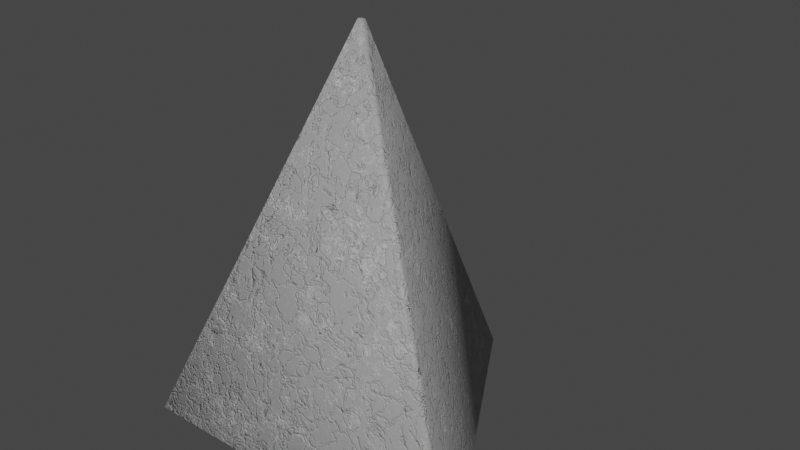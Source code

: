 # Source: silver.blend  (saved by Blender 2.83.19; exported with 4.5.12 LTS)
import bpy
from mathutils import Matrix  # noqa: F401  (used for matrix-valued properties, if any)

bpy.ops.wm.read_factory_settings(use_empty=True)
scene = bpy.context.scene
scene.name = 'Scene'

# ---- collections
col_collection = bpy.data.collections.new('Collection'); scene.collection.children.link(col_collection)

# ---- materials (node trees are filled in below, after node groups)
mat_material_001 = bpy.data.materials.new('Material.001')
mat_material_001.use_transparent_shadow = False

# ---- node groups
ng_silver = bpy.data.node_groups.new('silver', 'ShaderNodeTree')
_s = ng_silver.interface.new_socket(name='BSDF', in_out='OUTPUT', socket_type='NodeSocketShader')
_N = ng_silver.nodes; _L = ng_silver.links
n0 = _N.new('ShaderNodeTexCoord'); n0.name = 'Texture Coordinate'; n0.location = (-1065, 266)
n1 = _N.new('ShaderNodeMapping'); n1.name = 'Mapping'; n1.location = (-855, 283)
n1.width = 240
n2 = _N.new('ShaderNodeTexNoise'); n2.name = 'Musgrave Texture'; n2.location = (-565, 251)
n2.width = 150
n2.normalize = False
n2.inputs[3].default_value = 14.0
n2.inputs[4].default_value = 1.0
n3 = _N.new('ShaderNodeBsdfPrincipled'); n3.name = 'Principled BSDF'; n3.location = (1065, 384)
n3.distribution = 'GGX'
n3.subsurface_method = 'BURLEY'
n3.inputs[3].default_value = 1.45
n3.inputs[27].default_value = (0.0, 0.0, 0.0, 1.0)
n3.inputs[28].default_value = 1.0
n4 = _N.new('ShaderNodeMix'); n4.name = 'Mix'; n4.location = (16, 228)
n4.data_type = 'RGBA'
n4.blend_type = 'DIFFERENCE'
n5 = _N.new('ShaderNodeValToRGB'); n5.name = 'ColorRamp'; n5.location = (257, 310)
while len(n5.color_ramp.elements) > 1: n5.color_ramp.elements.remove(n5.color_ramp.elements[-1])
n5.color_ramp.elements[0].position = 0.0; n5.color_ramp.elements[0].color = (0.07026, 0.07026, 0.07026, 1.0)
_e = n5.color_ramp.elements.new(1.0); _e.color = (0.6104, 0.6104, 0.6104, 1.0)
n6 = _N.new('ShaderNodeTexNoise'); n6.name = 'Noise Texture'; n6.location = (-531, -87)
n6.inputs[2].default_value = 6.0
n6.inputs[3].default_value = 16.0
n6.inputs[8].default_value = 4.0
n7 = _N.new('ShaderNodeValToRGB'); n7.name = 'ColorRamp.001'; n7.location = (-316, 48)
while len(n7.color_ramp.elements) > 1: n7.color_ramp.elements.remove(n7.color_ramp.elements[-1])
n7.color_ramp.elements[0].position = 0.0; n7.color_ramp.elements[0].color = (0.0, 0.0, 0.0, 1.0)
_e = n7.color_ramp.elements.new(0.4); _e.color = (1.0, 1.0, 1.0, 1.0)
n8 = _N.new('ShaderNodeBump'); n8.name = 'Bump'; n8.location = (782, -42)
n8.inputs[0].default_value = 0.3583
n8.inputs[1].default_value = 1.0
n8.inputs[2].default_value = 1.0
n9 = _N.new('ShaderNodeBump'); n9.name = 'Bump.001'; n9.location = (565, -174)
n9.inputs[0].default_value = 0.3583
n9.inputs[1].default_value = 1.0
n9.inputs[2].default_value = 1.0
n10 = _N.new('ShaderNodeMapping'); n10.name = 'Mapping.001'; n10.location = (-294, -348)
n10.width = 240
n11 = _N.new('ShaderNodeTexCoord'); n11.name = 'Texture Coordinate.001'; n11.location = (-734, -376)
n12 = _N.new('ShaderNodeTexVoronoi'); n12.name = 'Voronoi Texture'; n12.location = (25, -312)
n12.feature = 'DISTANCE_TO_EDGE'
n13 = _N.new('ShaderNodeValToRGB'); n13.name = 'ColorRamp.002'; n13.location = (245, -241)
while len(n13.color_ramp.elements) > 1: n13.color_ramp.elements.remove(n13.color_ramp.elements[-1])
n13.color_ramp.elements[0].position = 0.0; n13.color_ramp.elements[0].color = (0.0, 0.0, 0.0, 1.0)
_e = n13.color_ramp.elements.new(0.04091); _e.color = (1.0, 1.0, 1.0, 1.0)
n14 = _N.new('ShaderNodeTexNoise'); n14.name = 'Noise Texture.001'; n14.location = (-503, -384)
n14.inputs[3].default_value = 16.0
n15 = _N.new('NodeGroupInput'); n15.name = 'Group Input'; n15.location = (-1265, 0)
n16 = _N.new('NodeGroupOutput'); n16.name = 'Group Output'; n16.location = (1265, 0)
_L.new(n3.outputs[0], n16.inputs[0])
_L.new(n5.outputs[0], n3.inputs[0])
_L.new(n1.outputs[0], n2.inputs[0])
_L.new(n0.outputs[3], n1.inputs[0])
_L.new(n2.outputs[0], n4.inputs[6])
_L.new(n1.outputs[0], n6.inputs[0])
_L.new(n4.outputs[2], n8.inputs[3])
_L.new(n6.outputs[0], n7.inputs[0])
_L.new(n4.outputs[2], n5.inputs[0])
_L.new(n8.outputs[0], n3.inputs[5])
_L.new(n7.outputs[0], n4.inputs[7])
_L.new(n9.outputs[0], n8.inputs[4])
_L.new(n12.outputs[0], n13.inputs[0])
_L.new(n10.outputs[0], n12.inputs[0])
_L.new(n11.outputs[3], n14.inputs[0])
_L.new(n13.outputs[0], n9.inputs[3])
_L.new(n14.outputs[1], n10.inputs[0])
n16.is_active_output = True

# ---- material node trees
mat_material_001.use_nodes = True; mat_material_001.node_tree.nodes.clear()
_N = mat_material_001.node_tree.nodes; _L = mat_material_001.node_tree.links
n0 = _N.new('ShaderNodeOutputMaterial'); n0.name = 'Material Output'; n0.location = (1305, 306)
n1 = _N.new('ShaderNodeGroup'); n1.name = 'Group'; n1.location = (-50, -78)
n1.node_tree = ng_silver
_L.new(n1.outputs[0], n0.inputs[0])
n0.is_active_output = True

# ---- world
world_world = bpy.data.worlds.new('World'); scene.world = world_world
world_world.use_nodes = True; world_world.node_tree.nodes.clear()
_N = world_world.node_tree.nodes; _L = world_world.node_tree.links
n0 = _N.new('ShaderNodeOutputWorld'); n0.name = 'World Output'; n0.location = (300, 300)
n1 = _N.new('ShaderNodeBackground'); n1.name = 'Background'; n1.location = (10, 300)
n1.inputs[0].default_value = (0.05088, 0.05088, 0.05088, 1.0)
_L.new(n1.outputs[0], n0.inputs[0])
n0.is_active_output = True
world_world.color = (0.05088, 0.05088, 0.05088)
world_world.use_sun_shadow = False
world_world.sun_shadow_jitter_overblur = 0.0

# ---- meshes
me_cone = bpy.data.meshes.new('Cone')
me_cone.from_pydata([(0.0, 1.0, -1.0), (0.866, -0.5, -1.0), (-0.866, -0.5, -1.0), (0.0, 0.0, 1.0)], [], [(0, 3, 1), (1, 3, 2), (2, 3, 0), (0, 1, 2)])
me_cone.polygons.foreach_set('use_smooth', [True] * 4)
_uv = me_cone.uv_layers.new(name='UVMap')
_uv.uv.foreach_set('vector', [0.25, 0.49, 0.25, 0.25, 0.4578, 0.13, 0.4578, 0.13, 0.25, 0.25, 0.04215, 0.13, 0.04215, 0.13, 0.25, 0.25, 0.25, 0.49, 0.75, 0.49, 0.9578, 0.13, 0.5422, 0.13])
me_cone.materials.append(mat_material_001)
me_cone.use_remesh_fix_poles = True
me_cone.use_remesh_preserve_attributes = False
me_cone.use_mirror_vertex_groups = False
me_cone.update()

# ---- objects
ob_cone = bpy.data.objects.new('Cone', me_cone)

# ---- transforms, parenting, visibility, modifiers, constraints
ob_cone.location = (0.0, 0.0, 0.99)
ob_cone.lineart.crease_threshold = 0.0
_m = ob_cone.modifiers.new('Bevel', 'BEVEL')
_m.width = 0.03
_m.width_pct = 0.03
_m.limit_method = 'NONE'

# ---- collection membership
col_collection.objects.link(ob_cone)

# ---- scene / render settings (as saved in the file)
scene.frame_start = 1; scene.frame_end = 250; scene.frame_set(1)
scene.render.engine = 'BLENDER_EEVEE_NEXT'
scene.cycles.use_denoising = False
scene.cycles.samples = 128
scene.cycles.sampling_pattern = 'TABULATED_SOBOL'
scene.cycles.use_adaptive_sampling = False
scene.cycles.use_light_tree = False
scene.view_settings.view_transform = 'Filmic'
bpy.context.view_layer.update()

# ---- added for rendering (the .blend has no active camera and no usable light): camera, sun
cam_auto = bpy.data.cameras.new('AutoCamera')
cam_auto.lens = 50.0
cam_auto.sensor_width = 36.0
cam_auto.clip_end = 1000.0
ob_auto_camera = bpy.data.objects.new('AutoCamera', cam_auto)
scene.collection.objects.link(ob_auto_camera)
ob_auto_camera.location = (2.715, -3.02573, 3.12443)
ob_auto_camera.rotation_euler = (1.09748, -7.21219e-08, 0.694738)
scene.camera = ob_auto_camera
light_auto_sun = bpy.data.lights.new('AutoSun', 'SUN')
light_auto_sun.energy = 3.0
light_auto_sun.angle = 0.0523599
ob_auto_sun = bpy.data.objects.new('AutoSun', light_auto_sun)
scene.collection.objects.link(ob_auto_sun)
ob_auto_sun.rotation_euler = (0.872665, 0.174533, 0.523599)
bpy.context.view_layer.update()
